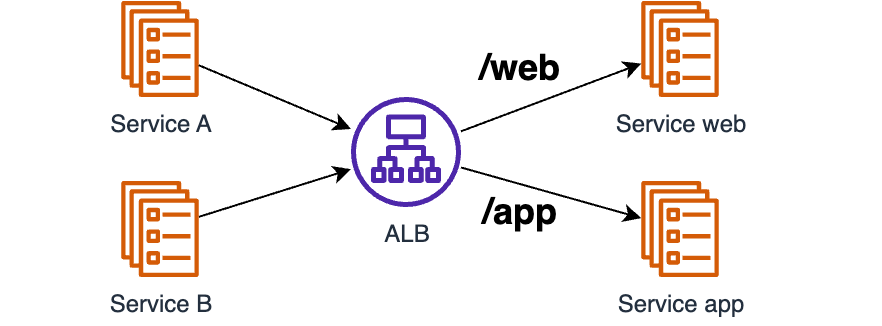

The diagram above was exported from draw.io. Its source (the exported page's mxGraphModel, read from the mxfile embedded in the PNG):
<mxGraphModel dx="551" dy="493" grid="1" gridSize="20" guides="1" tooltips="1" connect="1" arrows="1" fold="1" page="1" pageScale="1" pageWidth="1169" pageHeight="827" math="0" shadow="0">
  <root>
    <mxCell id="0" />
    <mxCell id="1" parent="0" />
    <mxCell id="95" value="" style="rounded=0;whiteSpace=wrap;html=1;strokeColor=none;fillColor=none;" parent="1" vertex="1">
      <mxGeometry x="100" y="260" width="440" height="140" as="geometry" />
    </mxCell>
    <mxCell id="40" value="" style="group" parent="1" vertex="1" connectable="0">
      <mxGeometry x="150" y="252" width="180" height="162" as="geometry" />
    </mxCell>
    <mxCell id="36" value="Service A" style="sketch=0;outlineConnect=0;fontColor=#232F3E;gradientColor=none;fillColor=#D45B07;strokeColor=none;dashed=0;verticalLabelPosition=bottom;verticalAlign=top;align=center;html=1;fontSize=12;fontStyle=0;aspect=fixed;pointerEvents=1;shape=mxgraph.aws4.ecs_service;" parent="40" vertex="1">
      <mxGeometry x="10" width="39" height="48" as="geometry" />
    </mxCell>
    <mxCell id="21" value="ALB" style="sketch=0;outlineConnect=0;fontColor=#232F3E;gradientColor=none;fillColor=#4D27AA;strokeColor=none;dashed=0;verticalLabelPosition=bottom;verticalAlign=top;align=center;html=1;fontSize=12;fontStyle=0;aspect=fixed;pointerEvents=1;shape=mxgraph.aws4.application_load_balancer;" parent="40" vertex="1">
      <mxGeometry x="125" y="48" width="55" height="55" as="geometry" />
    </mxCell>
    <mxCell id="46" value="" style="endArrow=classic;html=1;" parent="40" source="36" target="21" edge="1">
      <mxGeometry width="50" height="50" relative="1" as="geometry">
        <mxPoint x="70" y="28" as="sourcePoint" />
        <mxPoint x="120" y="128" as="targetPoint" />
      </mxGeometry>
    </mxCell>
    <mxCell id="31" value="" style="endArrow=classic;html=1;" parent="1" target="21" edge="1">
      <mxGeometry width="50" height="50" relative="1" as="geometry">
        <mxPoint x="198.86690909090908" y="359.9380000000001" as="sourcePoint" />
        <mxPoint x="390.72727272727275" y="387.20488712629646" as="targetPoint" />
      </mxGeometry>
    </mxCell>
    <mxCell id="68" value="" style="endArrow=classic;html=1;" parent="1" source="21" target="90" edge="1">
      <mxGeometry width="50" height="50" relative="1" as="geometry">
        <mxPoint x="390.00272727272727" y="342.00276437847884" as="sourcePoint" />
        <mxPoint x="551.7272727272727" y="265.5425658453695" as="targetPoint" />
      </mxGeometry>
    </mxCell>
    <mxCell id="76" value="/web" style="text;html=1;strokeColor=none;fillColor=none;align=center;verticalAlign=middle;whiteSpace=wrap;rounded=0;fontSize=18;fontStyle=1" parent="1" vertex="1">
      <mxGeometry x="330" y="270" width="60" height="30" as="geometry" />
    </mxCell>
    <mxCell id="77" value="/app" style="text;html=1;strokeColor=none;fillColor=none;align=center;verticalAlign=middle;whiteSpace=wrap;rounded=0;fontSize=18;fontStyle=1" parent="1" vertex="1">
      <mxGeometry x="330" y="342" width="60" height="30" as="geometry" />
    </mxCell>
    <mxCell id="90" value="Service web" style="sketch=0;outlineConnect=0;fontColor=#232F3E;gradientColor=none;fillColor=#D45B07;strokeColor=none;dashed=0;verticalLabelPosition=bottom;verticalAlign=top;align=center;html=1;fontSize=12;fontStyle=0;aspect=fixed;pointerEvents=1;shape=mxgraph.aws4.ecs_service;" parent="1" vertex="1">
      <mxGeometry x="420" y="252" width="39" height="48" as="geometry" />
    </mxCell>
    <mxCell id="92" value="Service app" style="sketch=0;outlineConnect=0;fontColor=#232F3E;gradientColor=none;fillColor=#D45B07;strokeColor=none;dashed=0;verticalLabelPosition=bottom;verticalAlign=top;align=center;html=1;fontSize=12;fontStyle=0;aspect=fixed;pointerEvents=1;shape=mxgraph.aws4.ecs_service;" parent="1" vertex="1">
      <mxGeometry x="420" y="342" width="39" height="48" as="geometry" />
    </mxCell>
    <mxCell id="93" value="" style="edgeStyle=none;orthogonalLoop=1;jettySize=auto;html=1;" parent="1" source="21" target="92" edge="1">
      <mxGeometry width="100" relative="1" as="geometry">
        <mxPoint x="300" y="340" as="sourcePoint" />
        <mxPoint x="400" y="340" as="targetPoint" />
        <Array as="points" />
      </mxGeometry>
    </mxCell>
    <mxCell id="97" value="Service B" style="sketch=0;outlineConnect=0;fontColor=#232F3E;gradientColor=none;fillColor=#D45B07;strokeColor=none;dashed=0;verticalLabelPosition=bottom;verticalAlign=top;align=center;html=1;fontSize=12;fontStyle=0;aspect=fixed;pointerEvents=1;shape=mxgraph.aws4.ecs_service;" parent="1" vertex="1">
      <mxGeometry x="160" y="342" width="39" height="48" as="geometry" />
    </mxCell>
  </root>
</mxGraphModel>